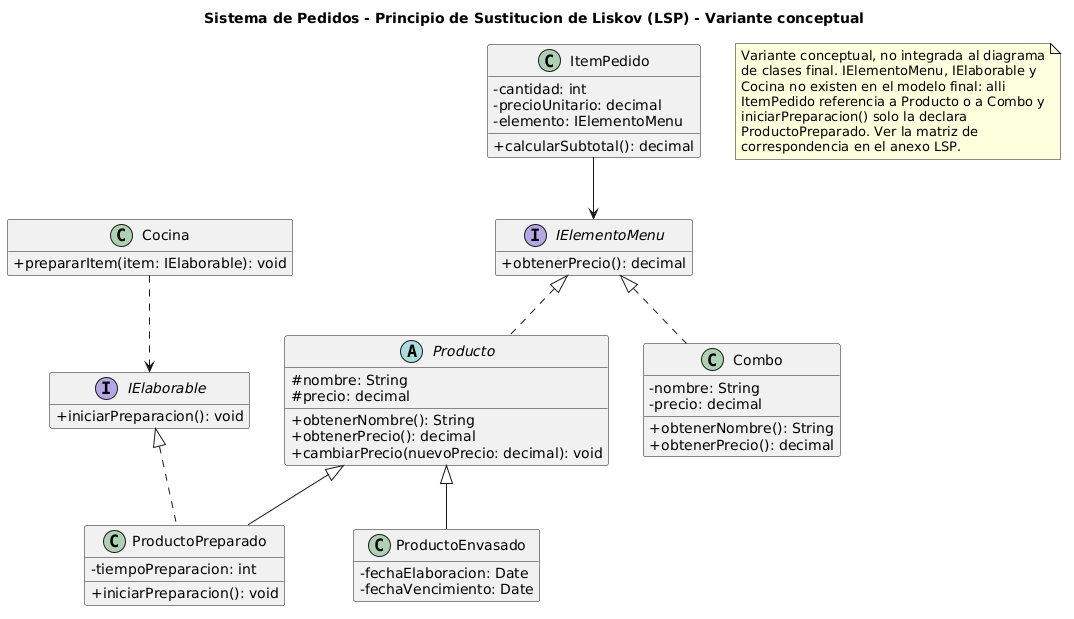

The diagram above was rendered by PlantUML. Its source (embedded in the PNG):
@startuml
title Sistema de Pedidos - Principio de Sustitucion de Liskov (LSP) - Variante conceptual

skinparam classAttributeIconSize 0
hide empty members

interface IElementoMenu {
    + obtenerPrecio(): decimal
}

abstract class Producto implements IElementoMenu {
    # nombre: String
    # precio: decimal
    + obtenerNombre(): String
    + obtenerPrecio(): decimal
    + cambiarPrecio(nuevoPrecio: decimal): void
}

class ProductoEnvasado extends Producto {
    - fechaElaboracion: Date
    - fechaVencimiento: Date
}

interface IElaborable {
    + iniciarPreparacion(): void
}

class ProductoPreparado extends Producto implements IElaborable {
    - tiempoPreparacion: int
    + iniciarPreparacion(): void
}

class Combo implements IElementoMenu {
    - nombre: String
    - precio: decimal
    + obtenerNombre(): String
    + obtenerPrecio(): decimal
}

class ItemPedido {
    - cantidad: int
    - precioUnitario: decimal
    - elemento: IElementoMenu
    + calcularSubtotal(): decimal
}

class Cocina {
    + prepararItem(item: IElaborable): void
}

ItemPedido --> IElementoMenu
Cocina ..> IElaborable

note as Alcance
  Variante conceptual, no integrada al diagrama
  de clases final. IElementoMenu, IElaborable y
  Cocina no existen en el modelo final: alli
  ItemPedido referencia a Producto o a Combo y
  iniciarPreparacion() solo la declara
  ProductoPreparado. Ver la matriz de
  correspondencia en el anexo LSP.
end note
@enduml